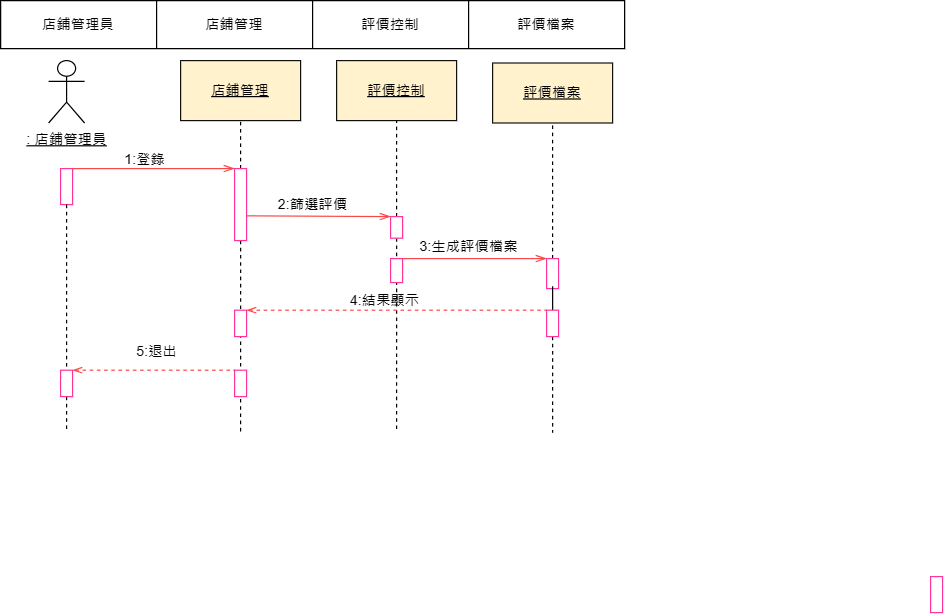

The diagram above was exported from draw.io. Its source (the exported page's mxGraphModel, read from the mxfile embedded in the PNG):
<mxGraphModel dx="595" dy="306" grid="1" gridSize="10" guides="1" tooltips="1" connect="1" arrows="1" fold="1" page="1" pageScale="1" pageWidth="827" pageHeight="1169" math="0" shadow="0">
  <root>
    <mxCell id="0" />
    <mxCell id="1" parent="0" />
    <mxCell id="hXT5IUuKc7Ygu6IwHs1R-1" value="&lt;u&gt;: 店鋪管理員&lt;/u&gt;" style="shape=umlActor;verticalLabelPosition=bottom;verticalAlign=top;html=1;outlineConnect=0;" vertex="1" parent="1">
      <mxGeometry x="40" y="50" width="30" height="52" as="geometry" />
    </mxCell>
    <mxCell id="hXT5IUuKc7Ygu6IwHs1R-2" value="&lt;u&gt;評價檔案&lt;/u&gt;" style="rounded=0;whiteSpace=wrap;html=1;fillColor=#fff2cc;strokeColor=#10100f;" vertex="1" parent="1">
      <mxGeometry x="410" y="52" width="100" height="50" as="geometry" />
    </mxCell>
    <mxCell id="hXT5IUuKc7Ygu6IwHs1R-3" value="&lt;u&gt;評價控制&lt;/u&gt;" style="rounded=0;whiteSpace=wrap;html=1;fillColor=#fff2cc;strokeColor=#10100f;" vertex="1" parent="1">
      <mxGeometry x="280" y="50" width="100" height="50" as="geometry" />
    </mxCell>
    <mxCell id="hXT5IUuKc7Ygu6IwHs1R-4" value="&lt;u&gt;店鋪管理&lt;/u&gt;" style="rounded=0;whiteSpace=wrap;html=1;fillColor=#fff2cc;strokeColor=#10100f;" vertex="1" parent="1">
      <mxGeometry x="150" y="50" width="100" height="50" as="geometry" />
    </mxCell>
    <mxCell id="hXT5IUuKc7Ygu6IwHs1R-5" value="" style="rounded=0;whiteSpace=wrap;html=1;strokeColor=#FF3399;" vertex="1" parent="1">
      <mxGeometry x="50" y="140" width="10" height="30" as="geometry" />
    </mxCell>
    <mxCell id="hXT5IUuKc7Ygu6IwHs1R-6" style="edgeStyle=orthogonalEdgeStyle;rounded=0;orthogonalLoop=1;jettySize=auto;html=1;exitX=0.5;exitY=1;exitDx=0;exitDy=0;endArrow=none;endFill=0;dashed=1;" edge="1" parent="1" source="hXT5IUuKc7Ygu6IwHs1R-7">
      <mxGeometry relative="1" as="geometry">
        <mxPoint x="55" y="360" as="targetPoint" />
      </mxGeometry>
    </mxCell>
    <mxCell id="hXT5IUuKc7Ygu6IwHs1R-7" value="" style="rounded=0;whiteSpace=wrap;html=1;strokeColor=#FF3399;" vertex="1" parent="1">
      <mxGeometry x="50" y="308" width="10" height="22" as="geometry" />
    </mxCell>
    <mxCell id="hXT5IUuKc7Ygu6IwHs1R-8" style="edgeStyle=orthogonalEdgeStyle;rounded=0;orthogonalLoop=1;jettySize=auto;html=1;exitX=0.5;exitY=1;exitDx=0;exitDy=0;entryX=0.5;entryY=0;entryDx=0;entryDy=0;dashed=1;endArrow=none;endFill=0;" edge="1" parent="1" source="hXT5IUuKc7Ygu6IwHs1R-5" target="hXT5IUuKc7Ygu6IwHs1R-7">
      <mxGeometry relative="1" as="geometry">
        <mxPoint x="55" y="250" as="sourcePoint" />
      </mxGeometry>
    </mxCell>
    <mxCell id="hXT5IUuKc7Ygu6IwHs1R-9" style="edgeStyle=orthogonalEdgeStyle;rounded=0;orthogonalLoop=1;jettySize=auto;html=1;exitX=0.5;exitY=0;exitDx=0;exitDy=0;entryX=0.5;entryY=1;entryDx=0;entryDy=0;dashed=1;endArrow=none;endFill=0;" edge="1" parent="1" source="hXT5IUuKc7Ygu6IwHs1R-11" target="hXT5IUuKc7Ygu6IwHs1R-4">
      <mxGeometry relative="1" as="geometry">
        <Array as="points">
          <mxPoint x="200" y="140" />
        </Array>
      </mxGeometry>
    </mxCell>
    <mxCell id="hXT5IUuKc7Ygu6IwHs1R-10" style="edgeStyle=orthogonalEdgeStyle;rounded=0;orthogonalLoop=1;jettySize=auto;html=1;endArrow=none;endFill=0;dashed=1;" edge="1" parent="1" source="hXT5IUuKc7Ygu6IwHs1R-11">
      <mxGeometry relative="1" as="geometry">
        <mxPoint x="200" y="360" as="targetPoint" />
      </mxGeometry>
    </mxCell>
    <mxCell id="hXT5IUuKc7Ygu6IwHs1R-11" value="" style="rounded=0;whiteSpace=wrap;html=1;strokeColor=#FF3399;labelBackgroundColor=default;" vertex="1" parent="1">
      <mxGeometry x="195" y="140" width="10" height="60" as="geometry" />
    </mxCell>
    <mxCell id="hXT5IUuKc7Ygu6IwHs1R-12" style="edgeStyle=orthogonalEdgeStyle;rounded=0;orthogonalLoop=1;jettySize=auto;html=1;exitX=0.5;exitY=0;exitDx=0;exitDy=0;entryX=0.5;entryY=1;entryDx=0;entryDy=0;dashed=1;endArrow=none;endFill=0;" edge="1" parent="1" source="hXT5IUuKc7Ygu6IwHs1R-14" target="hXT5IUuKc7Ygu6IwHs1R-3">
      <mxGeometry relative="1" as="geometry" />
    </mxCell>
    <mxCell id="hXT5IUuKc7Ygu6IwHs1R-55" style="edgeStyle=orthogonalEdgeStyle;rounded=0;orthogonalLoop=1;jettySize=auto;html=1;dashed=1;endArrow=none;endFill=0;" edge="1" parent="1" source="hXT5IUuKc7Ygu6IwHs1R-14">
      <mxGeometry relative="1" as="geometry">
        <mxPoint x="330" y="360" as="targetPoint" />
      </mxGeometry>
    </mxCell>
    <mxCell id="hXT5IUuKc7Ygu6IwHs1R-14" value="" style="rounded=0;whiteSpace=wrap;html=1;strokeColor=#FF3399;labelBackgroundColor=default;" vertex="1" parent="1">
      <mxGeometry x="325" y="180" width="10" height="18" as="geometry" />
    </mxCell>
    <mxCell id="hXT5IUuKc7Ygu6IwHs1R-18" value="" style="edgeStyle=orthogonalEdgeStyle;rounded=0;orthogonalLoop=1;jettySize=auto;html=1;endArrow=none;endFill=0;dashed=1;exitX=0.5;exitY=0;exitDx=0;exitDy=0;entryX=0.5;entryY=1;entryDx=0;entryDy=0;" edge="1" parent="1" source="hXT5IUuKc7Ygu6IwHs1R-20" target="hXT5IUuKc7Ygu6IwHs1R-2">
      <mxGeometry relative="1" as="geometry">
        <mxPoint x="420.02857142857135" y="210" as="sourcePoint" />
        <mxPoint x="460" y="132" as="targetPoint" />
        <Array as="points" />
      </mxGeometry>
    </mxCell>
    <mxCell id="hXT5IUuKc7Ygu6IwHs1R-19" value="" style="edgeStyle=orthogonalEdgeStyle;rounded=0;orthogonalLoop=1;jettySize=auto;html=1;dashed=1;endArrow=none;endFill=0;" edge="1" parent="1" source="hXT5IUuKc7Ygu6IwHs1R-45">
      <mxGeometry relative="1" as="geometry">
        <mxPoint x="460" y="360" as="targetPoint" />
        <Array as="points">
          <mxPoint x="460" y="360" />
        </Array>
      </mxGeometry>
    </mxCell>
    <mxCell id="hXT5IUuKc7Ygu6IwHs1R-20" value="" style="rounded=0;whiteSpace=wrap;html=1;strokeColor=#FF3399;labelBackgroundColor=default;" vertex="1" parent="1">
      <mxGeometry x="455" y="215" width="10" height="25" as="geometry" />
    </mxCell>
    <mxCell id="hXT5IUuKc7Ygu6IwHs1R-21" value="" style="endArrow=openThin;endFill=0;endSize=7;html=1;rounded=0;edgeStyle=orthogonalEdgeStyle;entryX=0;entryY=0;entryDx=0;entryDy=0;strokeColor=#f94848;exitX=1;exitY=0;exitDx=0;exitDy=0;" edge="1" parent="1" source="hXT5IUuKc7Ygu6IwHs1R-5" target="hXT5IUuKc7Ygu6IwHs1R-11">
      <mxGeometry width="160" relative="1" as="geometry">
        <mxPoint x="195" y="180" as="sourcePoint" />
        <mxPoint x="305" y="180" as="targetPoint" />
        <Array as="points">
          <mxPoint x="120" y="140" />
          <mxPoint x="120" y="140" />
        </Array>
      </mxGeometry>
    </mxCell>
    <mxCell id="hXT5IUuKc7Ygu6IwHs1R-22" value="" style="endArrow=openThin;endFill=0;endSize=7;html=1;rounded=0;strokeColor=#f94848;exitX=1;exitY=0;exitDx=0;exitDy=0;entryX=0;entryY=0;entryDx=0;entryDy=0;" edge="1" parent="1" source="hXT5IUuKc7Ygu6IwHs1R-36" target="hXT5IUuKc7Ygu6IwHs1R-20">
      <mxGeometry width="160" relative="1" as="geometry">
        <mxPoint x="334" y="210" as="sourcePoint" />
        <mxPoint x="414" y="210" as="targetPoint" />
        <Array as="points" />
      </mxGeometry>
    </mxCell>
    <mxCell id="hXT5IUuKc7Ygu6IwHs1R-23" value="" style="endArrow=none;endFill=0;endSize=7;html=1;rounded=0;strokeColor=#f94848;exitX=1;exitY=0;exitDx=0;exitDy=0;entryX=0;entryY=0;entryDx=0;entryDy=0;startArrow=openThin;startFill=0;dashed=1;" edge="1" parent="1" source="hXT5IUuKc7Ygu6IwHs1R-7" target="hXT5IUuKc7Ygu6IwHs1R-47">
      <mxGeometry width="160" relative="1" as="geometry">
        <mxPoint x="330" y="480" as="sourcePoint" />
        <mxPoint x="415" y="380" as="targetPoint" />
      </mxGeometry>
    </mxCell>
    <mxCell id="hXT5IUuKc7Ygu6IwHs1R-24" value="" style="rounded=0;whiteSpace=wrap;html=1;strokeColor=#FF3399;" vertex="1" parent="1">
      <mxGeometry x="775" y="480" width="10" height="30" as="geometry" />
    </mxCell>
    <mxCell id="hXT5IUuKc7Ygu6IwHs1R-26" value="" style="shape=table;startSize=0;container=1;collapsible=0;childLayout=tableLayout;" vertex="1" parent="1">
      <mxGeometry width="520" height="40" as="geometry" />
    </mxCell>
    <mxCell id="hXT5IUuKc7Ygu6IwHs1R-27" value="" style="shape=tableRow;horizontal=0;startSize=0;swimlaneHead=0;swimlaneBody=0;strokeColor=inherit;top=0;left=0;bottom=0;right=0;collapsible=0;dropTarget=0;fillColor=none;points=[[0,0.5],[1,0.5]];portConstraint=eastwest;" vertex="1" parent="hXT5IUuKc7Ygu6IwHs1R-26">
      <mxGeometry width="520" height="40" as="geometry" />
    </mxCell>
    <mxCell id="hXT5IUuKc7Ygu6IwHs1R-28" value="店鋪管理員" style="shape=partialRectangle;html=1;whiteSpace=wrap;connectable=0;strokeColor=inherit;overflow=hidden;fillColor=none;top=0;left=0;bottom=0;right=0;pointerEvents=1;" vertex="1" parent="hXT5IUuKc7Ygu6IwHs1R-27">
      <mxGeometry width="130" height="40" as="geometry">
        <mxRectangle width="130" height="40" as="alternateBounds" />
      </mxGeometry>
    </mxCell>
    <mxCell id="hXT5IUuKc7Ygu6IwHs1R-29" value="店鋪管理" style="shape=partialRectangle;html=1;whiteSpace=wrap;connectable=0;strokeColor=inherit;overflow=hidden;fillColor=none;top=0;left=0;bottom=0;right=0;pointerEvents=1;" vertex="1" parent="hXT5IUuKc7Ygu6IwHs1R-27">
      <mxGeometry x="130" width="130" height="40" as="geometry">
        <mxRectangle width="130" height="40" as="alternateBounds" />
      </mxGeometry>
    </mxCell>
    <mxCell id="hXT5IUuKc7Ygu6IwHs1R-30" value="評價控制" style="shape=partialRectangle;html=1;whiteSpace=wrap;connectable=0;strokeColor=inherit;overflow=hidden;fillColor=none;top=0;left=0;bottom=0;right=0;pointerEvents=1;" vertex="1" parent="hXT5IUuKc7Ygu6IwHs1R-27">
      <mxGeometry x="260" width="130" height="40" as="geometry">
        <mxRectangle width="130" height="40" as="alternateBounds" />
      </mxGeometry>
    </mxCell>
    <mxCell id="hXT5IUuKc7Ygu6IwHs1R-31" value="評價檔案" style="shape=partialRectangle;html=1;whiteSpace=wrap;connectable=0;strokeColor=inherit;overflow=hidden;fillColor=none;top=0;left=0;bottom=0;right=0;pointerEvents=1;" vertex="1" parent="hXT5IUuKc7Ygu6IwHs1R-27">
      <mxGeometry x="390" width="130" height="40" as="geometry">
        <mxRectangle width="130" height="40" as="alternateBounds" />
      </mxGeometry>
    </mxCell>
    <mxCell id="hXT5IUuKc7Ygu6IwHs1R-33" value="" style="rounded=0;whiteSpace=wrap;html=1;strokeColor=#FF3399;labelBackgroundColor=default;" vertex="1" parent="1">
      <mxGeometry x="195" y="258" width="10" height="22" as="geometry" />
    </mxCell>
    <mxCell id="hXT5IUuKc7Ygu6IwHs1R-36" value="" style="rounded=0;whiteSpace=wrap;html=1;strokeColor=#FF3399;labelBackgroundColor=default;" vertex="1" parent="1">
      <mxGeometry x="325" y="215" width="10" height="20" as="geometry" />
    </mxCell>
    <mxCell id="hXT5IUuKc7Ygu6IwHs1R-38" value="5:退出" style="text;html=1;align=center;verticalAlign=middle;resizable=0;points=[];autosize=1;strokeColor=none;fillColor=none;" vertex="1" parent="1">
      <mxGeometry x="100" y="278" width="60" height="30" as="geometry" />
    </mxCell>
    <mxCell id="hXT5IUuKc7Ygu6IwHs1R-39" value="" style="endArrow=none;endFill=0;endSize=7;html=1;rounded=0;strokeColor=#f94848;exitX=1;exitY=0;exitDx=0;exitDy=0;entryX=0;entryY=0;entryDx=0;entryDy=0;startArrow=openThin;startFill=0;dashed=1;" edge="1" parent="1" source="hXT5IUuKc7Ygu6IwHs1R-33" target="hXT5IUuKc7Ygu6IwHs1R-45">
      <mxGeometry width="160" relative="1" as="geometry">
        <mxPoint x="335" y="258" as="sourcePoint" />
        <mxPoint x="465" y="220" as="targetPoint" />
        <Array as="points" />
      </mxGeometry>
    </mxCell>
    <mxCell id="hXT5IUuKc7Ygu6IwHs1R-40" value="4:結果顯示" style="text;html=1;align=center;verticalAlign=middle;resizable=0;points=[];autosize=1;strokeColor=none;fillColor=none;" vertex="1" parent="1">
      <mxGeometry x="280" y="235" width="80" height="30" as="geometry" />
    </mxCell>
    <mxCell id="hXT5IUuKc7Ygu6IwHs1R-41" value="3:生成評價檔案" style="text;html=1;align=center;verticalAlign=middle;resizable=0;points=[];autosize=1;strokeColor=none;fillColor=none;" vertex="1" parent="1">
      <mxGeometry x="335" y="190" width="110" height="30" as="geometry" />
    </mxCell>
    <mxCell id="hXT5IUuKc7Ygu6IwHs1R-42" value="1:登錄" style="text;html=1;align=center;verticalAlign=middle;resizable=0;points=[];autosize=1;strokeColor=none;fillColor=none;" vertex="1" parent="1">
      <mxGeometry x="90" y="118" width="60" height="30" as="geometry" />
    </mxCell>
    <mxCell id="hXT5IUuKc7Ygu6IwHs1R-43" value="2:篩選評價" style="text;html=1;align=center;verticalAlign=middle;resizable=0;points=[];autosize=1;strokeColor=none;fillColor=none;" vertex="1" parent="1">
      <mxGeometry x="220" y="155" width="80" height="30" as="geometry" />
    </mxCell>
    <mxCell id="hXT5IUuKc7Ygu6IwHs1R-53" style="edgeStyle=orthogonalEdgeStyle;rounded=0;orthogonalLoop=1;jettySize=auto;html=1;entryX=0.5;entryY=1;entryDx=0;entryDy=0;endArrow=none;endFill=0;dashed=1;" edge="1" parent="1" source="hXT5IUuKc7Ygu6IwHs1R-45" target="hXT5IUuKc7Ygu6IwHs1R-20">
      <mxGeometry relative="1" as="geometry" />
    </mxCell>
    <mxCell id="hXT5IUuKc7Ygu6IwHs1R-45" value="" style="rounded=0;whiteSpace=wrap;html=1;strokeColor=#FF3399;labelBackgroundColor=default;" vertex="1" parent="1">
      <mxGeometry x="455" y="258" width="10" height="22" as="geometry" />
    </mxCell>
    <mxCell id="hXT5IUuKc7Ygu6IwHs1R-47" value="" style="rounded=0;whiteSpace=wrap;html=1;strokeColor=#FF3399;labelBackgroundColor=default;" vertex="1" parent="1">
      <mxGeometry x="195" y="308" width="10" height="22" as="geometry" />
    </mxCell>
    <mxCell id="hXT5IUuKc7Ygu6IwHs1R-56" value="" style="endArrow=openThin;endFill=0;endSize=7;html=1;rounded=0;strokeColor=#f94848;entryX=0;entryY=0;entryDx=0;entryDy=0;exitX=1.008;exitY=0.656;exitDx=0;exitDy=0;exitPerimeter=0;" edge="1" parent="1" source="hXT5IUuKc7Ygu6IwHs1R-11" target="hXT5IUuKc7Ygu6IwHs1R-14">
      <mxGeometry width="160" relative="1" as="geometry">
        <mxPoint x="210" y="180" as="sourcePoint" />
        <mxPoint x="325" y="178" as="targetPoint" />
        <Array as="points" />
      </mxGeometry>
    </mxCell>
  </root>
</mxGraphModel>